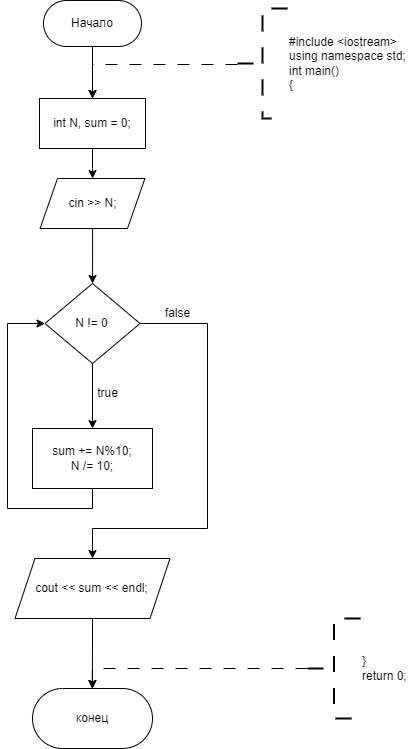

The diagram above was exported from draw.io. Its source (the exported page's mxGraphModel, read from the mxfile embedded in the PNG):
<mxGraphModel dx="577" dy="382" grid="1" gridSize="10" guides="1" tooltips="1" connect="1" arrows="1" fold="1" page="1" pageScale="1" pageWidth="827" pageHeight="1169" math="0" shadow="0">
  <root>
    <mxCell id="WIyWlLk6GJQsqaUBKTNV-0" />
    <mxCell id="WIyWlLk6GJQsqaUBKTNV-1" parent="WIyWlLk6GJQsqaUBKTNV-0" />
    <mxCell id="L1qdG3cWy8M1N1T5dx_v-0" value="" style="edgeStyle=orthogonalEdgeStyle;rounded=0;orthogonalLoop=1;jettySize=auto;html=1;" edge="1" parent="WIyWlLk6GJQsqaUBKTNV-1" source="L1qdG3cWy8M1N1T5dx_v-1" target="L1qdG3cWy8M1N1T5dx_v-3">
      <mxGeometry relative="1" as="geometry" />
    </mxCell>
    <mxCell id="L1qdG3cWy8M1N1T5dx_v-1" value="Начало" style="rounded=1;whiteSpace=wrap;html=1;arcSize=50;" vertex="1" parent="WIyWlLk6GJQsqaUBKTNV-1">
      <mxGeometry x="416" y="262" width="98" height="46" as="geometry" />
    </mxCell>
    <mxCell id="L1qdG3cWy8M1N1T5dx_v-2" value="" style="edgeStyle=orthogonalEdgeStyle;rounded=0;orthogonalLoop=1;jettySize=auto;html=1;" edge="1" parent="WIyWlLk6GJQsqaUBKTNV-1" source="L1qdG3cWy8M1N1T5dx_v-3" target="L1qdG3cWy8M1N1T5dx_v-6">
      <mxGeometry relative="1" as="geometry" />
    </mxCell>
    <mxCell id="L1qdG3cWy8M1N1T5dx_v-3" value="int N, sum = 0;" style="rounded=0;whiteSpace=wrap;html=1;" vertex="1" parent="WIyWlLk6GJQsqaUBKTNV-1">
      <mxGeometry x="412" y="360" width="106" height="50" as="geometry" />
    </mxCell>
    <mxCell id="L1qdG3cWy8M1N1T5dx_v-4" value="" style="edgeStyle=orthogonalEdgeStyle;rounded=0;orthogonalLoop=1;jettySize=auto;html=1;dashed=1;dashPattern=12 12;entryX=0.5;entryY=0;entryDx=0;entryDy=0;" edge="1" parent="WIyWlLk6GJQsqaUBKTNV-1" source="L1qdG3cWy8M1N1T5dx_v-5" target="L1qdG3cWy8M1N1T5dx_v-3">
      <mxGeometry relative="1" as="geometry">
        <Array as="points">
          <mxPoint x="465" y="326" />
          <mxPoint x="465" y="360" />
        </Array>
      </mxGeometry>
    </mxCell>
    <mxCell id="L1qdG3cWy8M1N1T5dx_v-5" value="&lt;div&gt;#include &amp;lt;iostream&amp;gt;&lt;/div&gt;&lt;div&gt;using namespace std;&lt;/div&gt;&lt;div&gt;int main()&lt;/div&gt;&lt;div&gt;{&lt;/div&gt;" style="strokeWidth=2;html=1;shape=mxgraph.flowchart.annotation_2;align=left;labelPosition=right;pointerEvents=1;strokeColor=default;dashed=1;dashPattern=8 8;" vertex="1" parent="WIyWlLk6GJQsqaUBKTNV-1">
      <mxGeometry x="610" y="270" width="50" height="110" as="geometry" />
    </mxCell>
    <mxCell id="L1qdG3cWy8M1N1T5dx_v-8" value="" style="edgeStyle=orthogonalEdgeStyle;rounded=0;orthogonalLoop=1;jettySize=auto;html=1;" edge="1" parent="WIyWlLk6GJQsqaUBKTNV-1" source="L1qdG3cWy8M1N1T5dx_v-6" target="L1qdG3cWy8M1N1T5dx_v-7">
      <mxGeometry relative="1" as="geometry" />
    </mxCell>
    <mxCell id="L1qdG3cWy8M1N1T5dx_v-6" value="cin &amp;gt;&amp;gt; N;" style="shape=parallelogram;perimeter=parallelogramPerimeter;whiteSpace=wrap;html=1;fixedSize=1;rounded=0;size=17.43999999999994;" vertex="1" parent="WIyWlLk6GJQsqaUBKTNV-1">
      <mxGeometry x="412.56" y="440" width="104.87" height="50" as="geometry" />
    </mxCell>
    <mxCell id="L1qdG3cWy8M1N1T5dx_v-10" value="" style="edgeStyle=orthogonalEdgeStyle;rounded=0;orthogonalLoop=1;jettySize=auto;html=1;" edge="1" parent="WIyWlLk6GJQsqaUBKTNV-1" source="L1qdG3cWy8M1N1T5dx_v-7" target="L1qdG3cWy8M1N1T5dx_v-9">
      <mxGeometry relative="1" as="geometry" />
    </mxCell>
    <mxCell id="L1qdG3cWy8M1N1T5dx_v-14" value="" style="edgeStyle=orthogonalEdgeStyle;rounded=0;orthogonalLoop=1;jettySize=auto;html=1;" edge="1" parent="WIyWlLk6GJQsqaUBKTNV-1" source="L1qdG3cWy8M1N1T5dx_v-7" target="L1qdG3cWy8M1N1T5dx_v-13">
      <mxGeometry relative="1" as="geometry">
        <Array as="points">
          <mxPoint x="580" y="585" />
          <mxPoint x="580" y="790" />
          <mxPoint x="465" y="790" />
        </Array>
      </mxGeometry>
    </mxCell>
    <mxCell id="L1qdG3cWy8M1N1T5dx_v-7" value="N != 0" style="rhombus;whiteSpace=wrap;html=1;rounded=0;" vertex="1" parent="WIyWlLk6GJQsqaUBKTNV-1">
      <mxGeometry x="417.5" y="545" width="95.01" height="80" as="geometry" />
    </mxCell>
    <mxCell id="L1qdG3cWy8M1N1T5dx_v-12" style="edgeStyle=orthogonalEdgeStyle;rounded=0;orthogonalLoop=1;jettySize=auto;html=1;exitX=0.5;exitY=1;exitDx=0;exitDy=0;entryX=0;entryY=0.5;entryDx=0;entryDy=0;" edge="1" parent="WIyWlLk6GJQsqaUBKTNV-1" source="L1qdG3cWy8M1N1T5dx_v-9" target="L1qdG3cWy8M1N1T5dx_v-7">
      <mxGeometry relative="1" as="geometry">
        <Array as="points">
          <mxPoint x="465" y="770" />
          <mxPoint x="380" y="770" />
          <mxPoint x="380" y="585" />
        </Array>
      </mxGeometry>
    </mxCell>
    <mxCell id="L1qdG3cWy8M1N1T5dx_v-9" value="&lt;div&gt;sum += N%10;&lt;/div&gt;&lt;div&gt;N /= 10;&lt;/div&gt;" style="whiteSpace=wrap;html=1;rounded=0;" vertex="1" parent="WIyWlLk6GJQsqaUBKTNV-1">
      <mxGeometry x="404.995" y="690" width="120" height="60" as="geometry" />
    </mxCell>
    <mxCell id="L1qdG3cWy8M1N1T5dx_v-11" value="true" style="text;html=1;align=center;verticalAlign=middle;resizable=0;points=[];autosize=1;strokeColor=none;fillColor=none;" vertex="1" parent="WIyWlLk6GJQsqaUBKTNV-1">
      <mxGeometry x="460" y="640" width="40" height="30" as="geometry" />
    </mxCell>
    <mxCell id="L1qdG3cWy8M1N1T5dx_v-19" style="edgeStyle=orthogonalEdgeStyle;rounded=0;orthogonalLoop=1;jettySize=auto;html=1;exitX=0.5;exitY=1;exitDx=0;exitDy=0;" edge="1" parent="WIyWlLk6GJQsqaUBKTNV-1" source="L1qdG3cWy8M1N1T5dx_v-13">
      <mxGeometry relative="1" as="geometry">
        <mxPoint x="464.7142857142858" y="950" as="targetPoint" />
      </mxGeometry>
    </mxCell>
    <mxCell id="L1qdG3cWy8M1N1T5dx_v-13" value="cout &amp;lt;&amp;lt; sum &amp;lt;&amp;lt; endl;" style="shape=parallelogram;perimeter=parallelogramPerimeter;whiteSpace=wrap;html=1;fixedSize=1;rounded=0;" vertex="1" parent="WIyWlLk6GJQsqaUBKTNV-1">
      <mxGeometry x="387.49" y="820" width="155.01" height="60" as="geometry" />
    </mxCell>
    <mxCell id="L1qdG3cWy8M1N1T5dx_v-15" value="false" style="text;html=1;align=center;verticalAlign=middle;resizable=0;points=[];autosize=1;strokeColor=none;fillColor=none;" vertex="1" parent="WIyWlLk6GJQsqaUBKTNV-1">
      <mxGeometry x="525" y="560" width="50" height="30" as="geometry" />
    </mxCell>
    <mxCell id="L1qdG3cWy8M1N1T5dx_v-16" value="конец" style="rounded=1;whiteSpace=wrap;html=1;arcSize=50;" vertex="1" parent="WIyWlLk6GJQsqaUBKTNV-1">
      <mxGeometry x="404.99" y="950" width="120" height="60" as="geometry" />
    </mxCell>
    <mxCell id="L1qdG3cWy8M1N1T5dx_v-17" style="edgeStyle=orthogonalEdgeStyle;rounded=0;orthogonalLoop=1;jettySize=auto;html=1;exitX=0;exitY=0.5;exitDx=0;exitDy=0;exitPerimeter=0;entryX=0.5;entryY=0;entryDx=0;entryDy=0;dashed=1;dashPattern=12 12;" edge="1" parent="WIyWlLk6GJQsqaUBKTNV-1" source="L1qdG3cWy8M1N1T5dx_v-18" target="L1qdG3cWy8M1N1T5dx_v-16">
      <mxGeometry relative="1" as="geometry" />
    </mxCell>
    <mxCell id="L1qdG3cWy8M1N1T5dx_v-18" value="&lt;div&gt;&lt;span style=&quot;background-color: initial;&quot;&gt;}&lt;/span&gt;&lt;/div&gt;&lt;div&gt;&lt;span style=&quot;background-color: initial;&quot;&gt;return 0;&lt;/span&gt;&lt;/div&gt;" style="strokeWidth=2;html=1;shape=mxgraph.flowchart.annotation_2;align=left;labelPosition=right;pointerEvents=1;strokeColor=default;dashed=1;dashPattern=8 8;" vertex="1" parent="WIyWlLk6GJQsqaUBKTNV-1">
      <mxGeometry x="680" y="880" width="53.02" height="100" as="geometry" />
    </mxCell>
  </root>
</mxGraphModel>